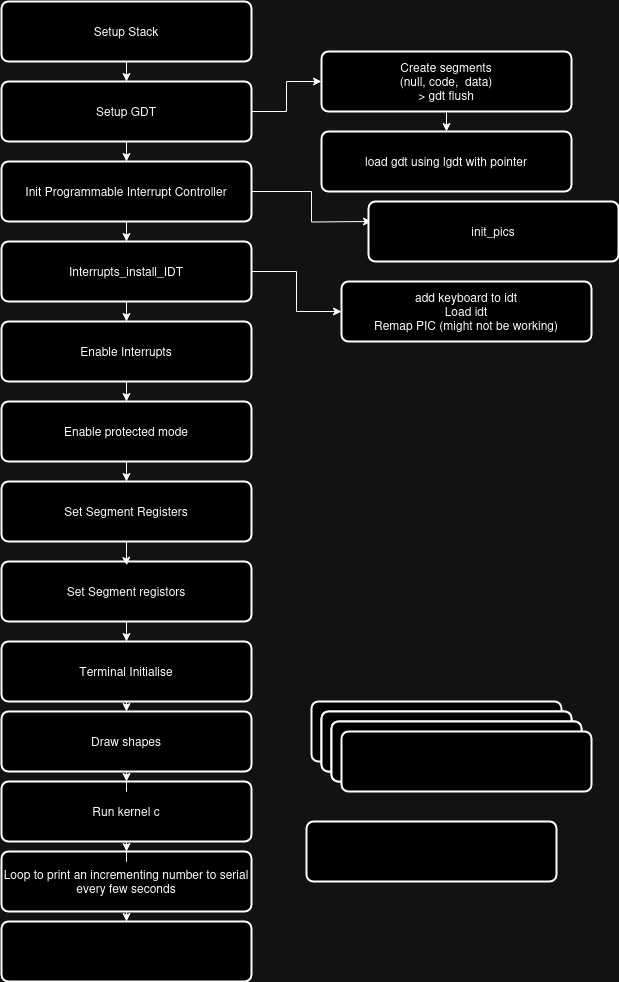

The diagram above was exported from draw.io. Its source (the exported page's mxGraphModel, read from the mxfile embedded in the PNG):
<mxGraphModel dx="819" dy="411" grid="1" gridSize="10" guides="1" tooltips="1" connect="1" arrows="1" fold="1" page="1" pageScale="1" pageWidth="827" pageHeight="1169" math="0" shadow="0">
  <root>
    <mxCell id="0" />
    <mxCell id="1" parent="0" />
    <mxCell id="r4YvSxaBQ0nJ6hs0ORVv-27" style="edgeStyle=orthogonalEdgeStyle;rounded=0;orthogonalLoop=1;jettySize=auto;html=1;" parent="1" source="r4YvSxaBQ0nJ6hs0ORVv-1" edge="1">
      <mxGeometry relative="1" as="geometry">
        <mxPoint x="335" y="360" as="targetPoint" />
      </mxGeometry>
    </mxCell>
    <mxCell id="r4YvSxaBQ0nJ6hs0ORVv-34" style="edgeStyle=orthogonalEdgeStyle;rounded=0;orthogonalLoop=1;jettySize=auto;html=1;" parent="1" source="r4YvSxaBQ0nJ6hs0ORVv-1" target="r4YvSxaBQ0nJ6hs0ORVv-2" edge="1">
      <mxGeometry relative="1" as="geometry" />
    </mxCell>
    <mxCell id="r4YvSxaBQ0nJ6hs0ORVv-1" value="Enable Interrupts" style="rounded=1;whiteSpace=wrap;html=1;absoluteArcSize=1;arcSize=14;strokeWidth=2;" parent="1" vertex="1">
      <mxGeometry x="210" y="360" width="250" height="60" as="geometry" />
    </mxCell>
    <mxCell id="r4YvSxaBQ0nJ6hs0ORVv-36" style="edgeStyle=orthogonalEdgeStyle;rounded=0;orthogonalLoop=1;jettySize=auto;html=1;entryX=0.5;entryY=0;entryDx=0;entryDy=0;" parent="1" source="r4YvSxaBQ0nJ6hs0ORVv-2" target="r4YvSxaBQ0nJ6hs0ORVv-7" edge="1">
      <mxGeometry relative="1" as="geometry" />
    </mxCell>
    <mxCell id="r4YvSxaBQ0nJ6hs0ORVv-2" value="Enable protected mode" style="rounded=1;whiteSpace=wrap;html=1;absoluteArcSize=1;arcSize=14;strokeWidth=2;" parent="1" vertex="1">
      <mxGeometry x="210" y="440" width="250" height="60" as="geometry" />
    </mxCell>
    <mxCell id="Si5v1oSw_Aexbg7Mi19Q-2" style="edgeStyle=orthogonalEdgeStyle;rounded=0;orthogonalLoop=1;jettySize=auto;html=1;" edge="1" parent="1" source="r4YvSxaBQ0nJ6hs0ORVv-3" target="Si5v1oSw_Aexbg7Mi19Q-1">
      <mxGeometry relative="1" as="geometry" />
    </mxCell>
    <mxCell id="r4YvSxaBQ0nJ6hs0ORVv-3" value="Interrupts_install_IDT" style="rounded=1;whiteSpace=wrap;html=1;absoluteArcSize=1;arcSize=14;strokeWidth=2;" parent="1" vertex="1">
      <mxGeometry x="210" y="280" width="250" height="60" as="geometry" />
    </mxCell>
    <mxCell id="r4YvSxaBQ0nJ6hs0ORVv-25" value="" style="edgeStyle=orthogonalEdgeStyle;rounded=0;orthogonalLoop=1;jettySize=auto;html=1;" parent="1" source="r4YvSxaBQ0nJ6hs0ORVv-4" target="r4YvSxaBQ0nJ6hs0ORVv-3" edge="1">
      <mxGeometry relative="1" as="geometry" />
    </mxCell>
    <mxCell id="r4YvSxaBQ0nJ6hs0ORVv-53" style="edgeStyle=orthogonalEdgeStyle;rounded=0;orthogonalLoop=1;jettySize=auto;html=1;" parent="1" source="r4YvSxaBQ0nJ6hs0ORVv-4" edge="1">
      <mxGeometry relative="1" as="geometry">
        <mxPoint x="580" y="260" as="targetPoint" />
      </mxGeometry>
    </mxCell>
    <mxCell id="r4YvSxaBQ0nJ6hs0ORVv-4" value="Init Programmable Interrupt Controller" style="rounded=1;whiteSpace=wrap;html=1;absoluteArcSize=1;arcSize=14;strokeWidth=2;" parent="1" vertex="1">
      <mxGeometry x="210" y="200" width="250" height="60" as="geometry" />
    </mxCell>
    <mxCell id="r4YvSxaBQ0nJ6hs0ORVv-22" style="edgeStyle=orthogonalEdgeStyle;rounded=0;orthogonalLoop=1;jettySize=auto;html=1;entryX=0;entryY=0.5;entryDx=0;entryDy=0;exitX=1;exitY=0.5;exitDx=0;exitDy=0;" parent="1" source="r4YvSxaBQ0nJ6hs0ORVv-5" target="r4YvSxaBQ0nJ6hs0ORVv-21" edge="1">
      <mxGeometry relative="1" as="geometry">
        <mxPoint x="490" y="120" as="sourcePoint" />
      </mxGeometry>
    </mxCell>
    <mxCell id="r4YvSxaBQ0nJ6hs0ORVv-24" value="" style="edgeStyle=orthogonalEdgeStyle;rounded=0;orthogonalLoop=1;jettySize=auto;html=1;" parent="1" source="r4YvSxaBQ0nJ6hs0ORVv-5" target="r4YvSxaBQ0nJ6hs0ORVv-4" edge="1">
      <mxGeometry relative="1" as="geometry" />
    </mxCell>
    <mxCell id="r4YvSxaBQ0nJ6hs0ORVv-5" value="Setup GDT" style="rounded=1;whiteSpace=wrap;html=1;absoluteArcSize=1;arcSize=14;strokeWidth=2;" parent="1" vertex="1">
      <mxGeometry x="210" y="120" width="250" height="60" as="geometry" />
    </mxCell>
    <mxCell id="r4YvSxaBQ0nJ6hs0ORVv-23" value="" style="edgeStyle=orthogonalEdgeStyle;rounded=0;orthogonalLoop=1;jettySize=auto;html=1;" parent="1" source="r4YvSxaBQ0nJ6hs0ORVv-6" target="r4YvSxaBQ0nJ6hs0ORVv-5" edge="1">
      <mxGeometry relative="1" as="geometry" />
    </mxCell>
    <mxCell id="r4YvSxaBQ0nJ6hs0ORVv-6" value="Setup Stack" style="rounded=1;whiteSpace=wrap;html=1;absoluteArcSize=1;arcSize=14;strokeWidth=2;" parent="1" vertex="1">
      <mxGeometry x="210" y="40" width="250" height="60" as="geometry" />
    </mxCell>
    <mxCell id="r4YvSxaBQ0nJ6hs0ORVv-7" value="Set Segment Registers" style="rounded=1;whiteSpace=wrap;html=1;absoluteArcSize=1;arcSize=14;strokeWidth=2;" parent="1" vertex="1">
      <mxGeometry x="210" y="520" width="250" height="60" as="geometry" />
    </mxCell>
    <mxCell id="r4YvSxaBQ0nJ6hs0ORVv-39" style="edgeStyle=orthogonalEdgeStyle;rounded=0;orthogonalLoop=1;jettySize=auto;html=1;entryX=0.5;entryY=0;entryDx=0;entryDy=0;" parent="1" source="r4YvSxaBQ0nJ6hs0ORVv-8" target="r4YvSxaBQ0nJ6hs0ORVv-9" edge="1">
      <mxGeometry relative="1" as="geometry" />
    </mxCell>
    <mxCell id="r4YvSxaBQ0nJ6hs0ORVv-8" value="Set Segment registors" style="rounded=1;whiteSpace=wrap;html=1;absoluteArcSize=1;arcSize=14;strokeWidth=2;" parent="1" vertex="1">
      <mxGeometry x="210" y="600" width="250" height="60" as="geometry" />
    </mxCell>
    <mxCell id="r4YvSxaBQ0nJ6hs0ORVv-40" style="edgeStyle=orthogonalEdgeStyle;rounded=0;orthogonalLoop=1;jettySize=auto;html=1;entryX=0.5;entryY=0;entryDx=0;entryDy=0;" parent="1" source="r4YvSxaBQ0nJ6hs0ORVv-9" target="r4YvSxaBQ0nJ6hs0ORVv-14" edge="1">
      <mxGeometry relative="1" as="geometry" />
    </mxCell>
    <mxCell id="r4YvSxaBQ0nJ6hs0ORVv-9" value="Terminal Initialise" style="rounded=1;whiteSpace=wrap;html=1;absoluteArcSize=1;arcSize=14;strokeWidth=2;" parent="1" vertex="1">
      <mxGeometry x="210" y="680" width="250" height="60" as="geometry" />
    </mxCell>
    <mxCell id="r4YvSxaBQ0nJ6hs0ORVv-10" value="" style="rounded=1;whiteSpace=wrap;html=1;absoluteArcSize=1;arcSize=14;strokeWidth=2;" parent="1" vertex="1">
      <mxGeometry x="520" y="740" width="250" height="60" as="geometry" />
    </mxCell>
    <mxCell id="r4YvSxaBQ0nJ6hs0ORVv-11" value="" style="rounded=1;whiteSpace=wrap;html=1;absoluteArcSize=1;arcSize=14;strokeWidth=2;" parent="1" vertex="1">
      <mxGeometry x="530" y="750" width="250" height="60" as="geometry" />
    </mxCell>
    <mxCell id="r4YvSxaBQ0nJ6hs0ORVv-44" style="edgeStyle=orthogonalEdgeStyle;rounded=0;orthogonalLoop=1;jettySize=auto;html=1;entryX=0.5;entryY=0;entryDx=0;entryDy=0;" parent="1" source="r4YvSxaBQ0nJ6hs0ORVv-12" target="r4YvSxaBQ0nJ6hs0ORVv-20" edge="1">
      <mxGeometry relative="1" as="geometry" />
    </mxCell>
    <mxCell id="r4YvSxaBQ0nJ6hs0ORVv-12" value="Loop to print an incrementing number to serial every few seconds" style="rounded=1;whiteSpace=wrap;html=1;absoluteArcSize=1;arcSize=14;strokeWidth=2;" parent="1" vertex="1">
      <mxGeometry x="210" y="890" width="250" height="60" as="geometry" />
    </mxCell>
    <mxCell id="r4YvSxaBQ0nJ6hs0ORVv-43" style="edgeStyle=orthogonalEdgeStyle;rounded=0;orthogonalLoop=1;jettySize=auto;html=1;entryX=0.5;entryY=0;entryDx=0;entryDy=0;" parent="1" source="r4YvSxaBQ0nJ6hs0ORVv-13" target="r4YvSxaBQ0nJ6hs0ORVv-12" edge="1">
      <mxGeometry relative="1" as="geometry" />
    </mxCell>
    <mxCell id="r4YvSxaBQ0nJ6hs0ORVv-13" value="Run kernel c" style="rounded=1;whiteSpace=wrap;html=1;absoluteArcSize=1;arcSize=14;strokeWidth=2;" parent="1" vertex="1">
      <mxGeometry x="210" y="820" width="250" height="60" as="geometry" />
    </mxCell>
    <mxCell id="r4YvSxaBQ0nJ6hs0ORVv-42" style="edgeStyle=orthogonalEdgeStyle;rounded=0;orthogonalLoop=1;jettySize=auto;html=1;" parent="1" source="r4YvSxaBQ0nJ6hs0ORVv-14" target="r4YvSxaBQ0nJ6hs0ORVv-13" edge="1">
      <mxGeometry relative="1" as="geometry" />
    </mxCell>
    <mxCell id="r4YvSxaBQ0nJ6hs0ORVv-14" value="Draw shapes" style="rounded=1;whiteSpace=wrap;html=1;absoluteArcSize=1;arcSize=14;strokeWidth=2;" parent="1" vertex="1">
      <mxGeometry x="210" y="750" width="250" height="60" as="geometry" />
    </mxCell>
    <mxCell id="r4YvSxaBQ0nJ6hs0ORVv-15" value="" style="rounded=1;whiteSpace=wrap;html=1;absoluteArcSize=1;arcSize=14;strokeWidth=2;" parent="1" vertex="1">
      <mxGeometry x="530" y="750" width="250" height="60" as="geometry" />
    </mxCell>
    <mxCell id="r4YvSxaBQ0nJ6hs0ORVv-16" value="" style="rounded=1;whiteSpace=wrap;html=1;absoluteArcSize=1;arcSize=14;strokeWidth=2;" parent="1" vertex="1">
      <mxGeometry x="540" y="760" width="250" height="60" as="geometry" />
    </mxCell>
    <mxCell id="r4YvSxaBQ0nJ6hs0ORVv-17" value="" style="rounded=1;whiteSpace=wrap;html=1;absoluteArcSize=1;arcSize=14;strokeWidth=2;" parent="1" vertex="1">
      <mxGeometry x="540" y="760" width="250" height="60" as="geometry" />
    </mxCell>
    <mxCell id="r4YvSxaBQ0nJ6hs0ORVv-18" value="" style="rounded=1;whiteSpace=wrap;html=1;absoluteArcSize=1;arcSize=14;strokeWidth=2;" parent="1" vertex="1">
      <mxGeometry x="550" y="770" width="250" height="60" as="geometry" />
    </mxCell>
    <mxCell id="r4YvSxaBQ0nJ6hs0ORVv-19" value="" style="rounded=1;whiteSpace=wrap;html=1;absoluteArcSize=1;arcSize=14;strokeWidth=2;" parent="1" vertex="1">
      <mxGeometry x="515" y="860" width="250" height="60" as="geometry" />
    </mxCell>
    <mxCell id="r4YvSxaBQ0nJ6hs0ORVv-20" value="" style="rounded=1;whiteSpace=wrap;html=1;absoluteArcSize=1;arcSize=14;strokeWidth=2;" parent="1" vertex="1">
      <mxGeometry x="210" y="960" width="250" height="60" as="geometry" />
    </mxCell>
    <mxCell id="r4YvSxaBQ0nJ6hs0ORVv-46" style="edgeStyle=orthogonalEdgeStyle;rounded=0;orthogonalLoop=1;jettySize=auto;html=1;entryX=0.5;entryY=0;entryDx=0;entryDy=0;" parent="1" source="r4YvSxaBQ0nJ6hs0ORVv-21" target="r4YvSxaBQ0nJ6hs0ORVv-45" edge="1">
      <mxGeometry relative="1" as="geometry" />
    </mxCell>
    <mxCell id="r4YvSxaBQ0nJ6hs0ORVv-21" value="&lt;div&gt;Create segments&lt;br&gt;(null, code,&amp;nbsp; data)&lt;br&gt;&lt;/div&gt;&lt;div&gt;&amp;gt; gdt flush&lt;br&gt;&lt;/div&gt;" style="rounded=1;whiteSpace=wrap;html=1;absoluteArcSize=1;arcSize=14;strokeWidth=2;" parent="1" vertex="1">
      <mxGeometry x="530" y="90" width="250" height="60" as="geometry" />
    </mxCell>
    <mxCell id="r4YvSxaBQ0nJ6hs0ORVv-37" style="edgeStyle=orthogonalEdgeStyle;rounded=0;orthogonalLoop=1;jettySize=auto;html=1;entryX=0.501;entryY=0.064;entryDx=0;entryDy=0;entryPerimeter=0;" parent="1" source="r4YvSxaBQ0nJ6hs0ORVv-7" target="r4YvSxaBQ0nJ6hs0ORVv-8" edge="1">
      <mxGeometry relative="1" as="geometry" />
    </mxCell>
    <mxCell id="r4YvSxaBQ0nJ6hs0ORVv-45" value="load gdt using lgdt with pointer" style="rounded=1;whiteSpace=wrap;html=1;absoluteArcSize=1;arcSize=14;strokeWidth=2;" parent="1" vertex="1">
      <mxGeometry x="530" y="170" width="250" height="60" as="geometry" />
    </mxCell>
    <mxCell id="r4YvSxaBQ0nJ6hs0ORVv-55" value="init_pics" style="rounded=1;whiteSpace=wrap;html=1;absoluteArcSize=1;arcSize=14;strokeWidth=2;" parent="1" vertex="1">
      <mxGeometry x="577" y="240" width="250" height="60" as="geometry" />
    </mxCell>
    <mxCell id="Si5v1oSw_Aexbg7Mi19Q-1" value="&lt;div&gt;add keyboard to idt&lt;/div&gt;&lt;div&gt;Load idt&lt;/div&gt;&lt;div&gt;Remap PIC (might not be working)&lt;br&gt;&lt;/div&gt;" style="rounded=1;whiteSpace=wrap;html=1;absoluteArcSize=1;arcSize=14;strokeWidth=2;" vertex="1" parent="1">
      <mxGeometry x="550" y="320" width="250" height="60" as="geometry" />
    </mxCell>
  </root>
</mxGraphModel>